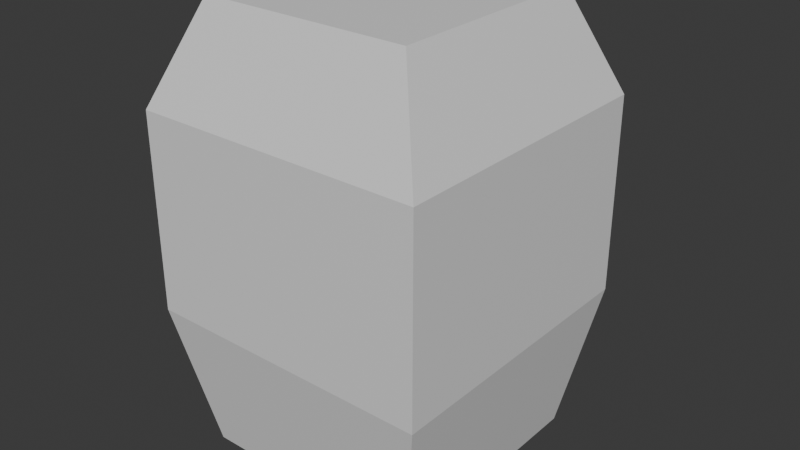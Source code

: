 # Source: human_head.blend  (saved by Blender 4.0.36; exported with 4.5.12 LTS)
import bpy
from mathutils import Matrix  # noqa: F401  (used for matrix-valued properties, if any)

bpy.ops.wm.read_factory_settings(use_empty=True)
scene = bpy.context.scene
scene.name = 'Scene'

# ---- collections
col_collection = bpy.data.collections.new('Collection'); scene.collection.children.link(col_collection)

# ---- materials (node trees are filled in below, after node groups)
mat_material = bpy.data.materials.new('Material')
mat_material.alpha_threshold = 0.0
mat_material.use_transparent_shadow = False
mat_material.roughness = 0.5
mat_material.line_color = (0.0, 0.0, 0.0, 1.0)

# ---- material node trees
mat_material.use_nodes = True; mat_material.node_tree.nodes.clear()
_N = mat_material.node_tree.nodes; _L = mat_material.node_tree.links
n0 = _N.new('ShaderNodeOutputMaterial'); n0.name = 'Material Output'; n0.location = (300, 300)
n1 = _N.new('ShaderNodeBsdfPrincipled'); n1.name = 'Principled BSDF'; n1.location = (10, 300)
n1.inputs[3].default_value = 1.45
_L.new(n1.outputs[0], n0.inputs[0])
n0.is_active_output = True

# ---- world
world_world = bpy.data.worlds.new('World'); scene.world = world_world
world_world.use_nodes = True; world_world.node_tree.nodes.clear()
_N = world_world.node_tree.nodes; _L = world_world.node_tree.links
n0 = _N.new('ShaderNodeOutputWorld'); n0.name = 'World Output'; n0.location = (300, 300)
n1 = _N.new('ShaderNodeBackground'); n1.name = 'Background'; n1.location = (10, 300)
n1.inputs[0].default_value = (0.05088, 0.05088, 0.05088, 1.0)
_L.new(n1.outputs[0], n0.inputs[0])
n0.is_active_output = True
world_world.color = (0.05088, 0.05088, 0.05088)
world_world.use_sun_shadow = False
world_world.sun_shadow_jitter_overblur = 0.0

# ---- meshes
me_cube = bpy.data.meshes.new('Cube')
me_cube.from_pydata([(-0.25, 0.25, 0.4753), (-0.25, 0.25, 0.1374), (0.25, 0.25, 0.4753), (0.25, 0.25, 0.1374), (-0.25, -0.25, 0.4753), (-0.25, -0.25, 0.1374), (0.25, -0.25, 0.4753), (0.25, -0.25, 0.1374), (-0.2013, -0.2013, -0.1195), (0.2013, -0.2013, -0.1195), (-0.2013, 0.2013, -0.1195), (0.2013, 0.2013, -0.1195), (0.1803, 0.1803, 0.6432), (0.1803, -0.1803, 0.6432), (-0.1803, 0.1803, 0.6432), (-0.1803, -0.1803, 0.6432), (-0.25, 0.25, 0.3908), (-0.25, 0.25, 0.3063), (-0.25, 0.25, 0.2219), (2.042e-08, 0.2013, -0.1195), (1.287e-08, 0.25, 0.1374), (2.221e-06, 0.1803, 0.6432), (-1.903e-09, 0.25, 0.4753), (0.25, 0.25, 0.3908), (0.25, 0.25, 0.3063), (0.25, 0.25, 0.2219), (1.79e-09, 0.25, 0.3908), (0.00712, 0.308, 0.2186), (9.177e-09, 0.25, 0.2219), (-0.125, 0.25, 0.1374), (0.125, 0.25, 0.3908), (0.125, 0.25, 0.3063), (0.125, 0.25, 0.4753), (0.125, 0.25, 0.1374), (0.125, 0.25, 0.2219), (-0.09013, 0.1803, 0.6432), (0.09013, 0.1803, 0.6432), (-0.125, 0.25, 0.2219), (-0.125, 0.25, 0.4753), (-0.125, 0.25, 0.3908), (-0.125, 0.25, 0.3063), (0.0625, 0.25, 0.2219), (-0.0625, 0.25, 0.1374), (0.0625, 0.25, 0.1374), (0.04507, 0.1803, 0.6432), (0.01845, 0.2529, 0.3881), (-0.04506, 0.1803, 0.6432), (0.03729, 0.3131, 0.221), (-0.0625, 0.25, 0.2219), (-0.0625, 0.25, 0.4753), (0.0625, 0.25, 0.4753), (-0.02178, 0.2495, 0.3864), (-0.02252, 0.3024, 0.2176), (0.06585, 0.2635, 0.2257), (-0.05662, 0.2606, 0.2214)], [], [(0, 4, 15, 14), (3, 25, 24, 23, 2, 6, 7), (7, 6, 4, 5), (5, 1, 10, 8), (1, 18, 37, 29), (5, 4, 0, 16, 17, 18, 1), (8, 10, 19, 11, 9), (3, 7, 9, 11), (7, 5, 8, 9), (1, 29, 42, 20, 19, 10), (14, 15, 13, 12, 36, 44, 21, 46, 35), (6, 2, 12, 13), (4, 6, 13, 15), (2, 32, 36, 12), (19, 20, 43, 33, 3, 11), (21, 22, 49, 46), (20, 28, 41, 43), (25, 34, 31, 24), (24, 31, 30, 23), (23, 30, 32, 2), (22, 26, 51, 49), (16, 39, 40, 17), (17, 40, 37, 18), (30, 31, 53, 45), (35, 38, 0, 14), (37, 40, 54, 52, 48), (36, 32, 50, 44), (32, 30, 45, 50), (33, 34, 25, 3), (38, 39, 16, 0), (31, 34, 41, 47, 53), (29, 37, 48, 42), (40, 39, 51, 54), (48, 52, 27, 28), (46, 49, 38, 35), (52, 51, 26, 27), (44, 50, 22, 21), (43, 41, 34, 33), (45, 47, 27, 26), (47, 41, 28, 27), (49, 51, 39, 38), (50, 45, 26, 22), (42, 48, 28, 20), (45, 53, 47), (54, 51, 52)])
_uv = me_cube.uv_layers.new(name='UVMap')
_uv.uv.foreach_set('vector', [0.625, 0.5, 0.625, 0.25, 0.625, 0.25, 0.625, 0.5, 0.375, 0.75, 0.4375, 0.75, 0.5, 0.75, 0.5625, 0.75, 0.625, 0.75, 0.625, 1.0, 0.375, 1.0, 0.375, 0.0, 0.625, 0.0, 0.625, 0.25, 0.375, 0.25, 0.375, 0.25, 0.375, 0.5, 0.375, 0.5, 0.375, 0.25, 0.375, 0.5, 0.4375, 0.5, 0.4375, 0.5625, 0.375, 0.5625, 0.375, 0.25, 0.625, 0.25, 0.625, 0.5, 0.5625, 0.5, 0.5, 0.5, 0.4375, 0.5, 0.375, 0.5, 0.125, 0.5, 0.375, 0.5, 0.375, 0.625, 0.375, 0.75, 0.125, 0.75, 0.375, 0.75, 0.375, 1.0, 0.375, 1.0, 0.375, 0.75, 0.375, 0.0, 0.375, 0.25, 0.375, 0.25, 0.375, 0.0, 0.375, 0.5, 0.375, 0.5625, 0.375, 0.5938, 0.375, 0.625, 0.375, 0.625, 0.375, 0.5, 0.625, 0.5, 0.875, 0.5, 0.875, 0.75, 0.625, 0.75, 0.625, 0.6875, 0.625, 0.6563, 0.625, 0.625, 0.625, 0.5938, 0.625, 0.5625, 0.625, 1.0, 0.625, 0.75, 0.625, 0.75, 0.625, 1.0, 0.625, 0.25, 0.625, 0.0, 0.625, 0.0, 0.625, 0.25, 0.625, 0.75, 0.625, 0.6875, 0.625, 0.6875, 0.625, 0.75, 0.375, 0.625, 0.375, 0.625, 0.375, 0.6562, 0.375, 0.6875, 0.375, 0.75, 0.375, 0.75, 0.625, 0.625, 0.625, 0.625, 0.625, 0.5938, 0.625, 0.5938, 0.375, 0.625, 0.4375, 0.625, 0.4375, 0.6562, 0.375, 0.6562, 0.4375, 0.75, 0.4375, 0.6875, 0.5, 0.6875, 0.5, 0.75, 0.5, 0.75, 0.5, 0.6875, 0.5625, 0.6875, 0.5625, 0.75, 0.5625, 0.75, 0.5625, 0.6875, 0.625, 0.6875, 0.625, 0.75, 0.625, 0.625, 0.5625, 0.625, 0.5625, 0.5938, 0.625, 0.5938, 0.5625, 0.5, 0.5625, 0.5625, 0.5, 0.5625, 0.5, 0.5, 0.5, 0.5, 0.5, 0.5625, 0.4375, 0.5625, 0.4375, 0.5, 0.5625, 0.6875, 0.5, 0.6875, 0.5, 0.6665, 0.5625, 0.6562, 0.625, 0.5625, 0.625, 0.5625, 0.625, 0.5, 0.625, 0.5, 0.4375, 0.5625, 0.5, 0.5625, 0.5, 0.5825, 0.5, 0.5938, 0.4375, 0.5938, 0.625, 0.6875, 0.625, 0.6875, 0.625, 0.6562, 0.625, 0.6563, 0.625, 0.6875, 0.5625, 0.6875, 0.5625, 0.6562, 0.625, 0.6562, 0.375, 0.6875, 0.4375, 0.6875, 0.4375, 0.75, 0.375, 0.75, 0.625, 0.5625, 0.5625, 0.5625, 0.5625, 0.5, 0.625, 0.5, 0.5, 0.6875, 0.4375, 0.6875, 0.4375, 0.6562, 0.5, 0.6562, 0.5, 0.6665, 0.375, 0.5625, 0.4375, 0.5625, 0.4375, 0.5938, 0.375, 0.5938, 0.5, 0.5625, 0.5625, 0.5625, 0.5625, 0.5938, 0.5, 0.5825, 0.4375, 0.5938, 0.5, 0.5938, 0.5, 0.625, 0.4375, 0.625, 0.625, 0.5938, 0.625, 0.5938, 0.625, 0.5625, 0.625, 0.5625, 0.5, 0.5938, 0.5625, 0.5938, 0.5625, 0.625, 0.5, 0.625, 0.625, 0.6563, 0.625, 0.6562, 0.625, 0.625, 0.625, 0.625, 0.375, 0.6562, 0.4375, 0.6562, 0.4375, 0.6875, 0.375, 0.6875, 0.5625, 0.6562, 0.5, 0.6562, 0.5, 0.625, 0.5625, 0.625, 0.5, 0.6562, 0.4375, 0.6562, 0.4375, 0.625, 0.5, 0.625, 0.625, 0.5938, 0.5625, 0.5938, 0.5625, 0.5625, 0.625, 0.5625, 0.625, 0.6562, 0.5625, 0.6562, 0.5625, 0.625, 0.625, 0.625, 0.375, 0.5938, 0.4375, 0.5938, 0.4375, 0.625, 0.375, 0.625, 0.5625, 0.6562, 0.5, 0.6665, 0.5, 0.6562, 0.5, 0.5825, 0.5625, 0.5938, 0.5, 0.5938])
me_cube.materials.append(mat_material)
me_cube.use_mirror_vertex_groups = False
me_cube.update()
arm_armature = bpy.data.armatures.new('Armature')  # bones are not reproduced

# ---- objects
ob_cube = bpy.data.objects.new('Cube', me_cube)
ob_armature = bpy.data.objects.new('Armature', arm_armature)

# ---- transforms, parenting, visibility, modifiers, constraints
ob_cube.parent = ob_armature
ob_cube.location = (0.0, 0.0, 0.0)
ob_cube.lock_rotations_4d = False
ob_cube.empty_display_type = 'ARROWS'
ob_cube.lineart.crease_threshold = 0.0
_vg = ob_cube.vertex_groups.new(name='Bone')
_vg = ob_cube.vertex_groups.new(name='Bone.001')
_vg.add([0, 1, 2, 3, 4, 5, 6, 7, 8, 9, 10, 11, 12, 13, 14, 15, 16, 17, 18, 19, 20, 21, 22, 23, 24, 25, 26, 27, 28, 29, 30, 31, 32, 33, 34, 35, 36, 37, 38, 39, 40, 41, 42, 43, 44, 45, 46, 47, 48, 49, 50, 51, 52, 53, 54], 1.0, 'REPLACE')
_m = ob_cube.modifiers.new('Armature', 'ARMATURE')
_m.object = ob_armature
ob_armature.location = (0.0, 0.0, 0.0)

# ---- collection membership
col_collection.objects.link(ob_cube)
col_collection.objects.link(ob_armature)

# ---- scene / render settings (as saved in the file)
scene.frame_start = 1; scene.frame_end = 250; scene.frame_set(1)
scene.render.engine = 'BLENDER_EEVEE_NEXT'
scene.cycles.sampling_pattern = 'TABULATED_SOBOL'
bpy.context.view_layer.update()

# ---- added for rendering (the .blend has no active camera and no usable light): camera, sun
cam_auto = bpy.data.cameras.new('AutoCamera')
cam_auto.lens = 50.0
cam_auto.sensor_width = 36.0
cam_auto.clip_end = 1000.0
ob_auto_camera = bpy.data.objects.new('AutoCamera', cam_auto)
scene.collection.objects.link(ob_auto_camera)
ob_auto_camera.location = (0.998334, -1.17319, 1.06031)
ob_auto_camera.rotation_euler = (1.09748, -7.21219e-08, 0.694738)
scene.camera = ob_auto_camera
light_auto_sun = bpy.data.lights.new('AutoSun', 'SUN')
light_auto_sun.energy = 3.0
light_auto_sun.angle = 0.0523599
ob_auto_sun = bpy.data.objects.new('AutoSun', light_auto_sun)
scene.collection.objects.link(ob_auto_sun)
ob_auto_sun.rotation_euler = (0.872665, 0.174533, 0.523599)
bpy.context.view_layer.update()
